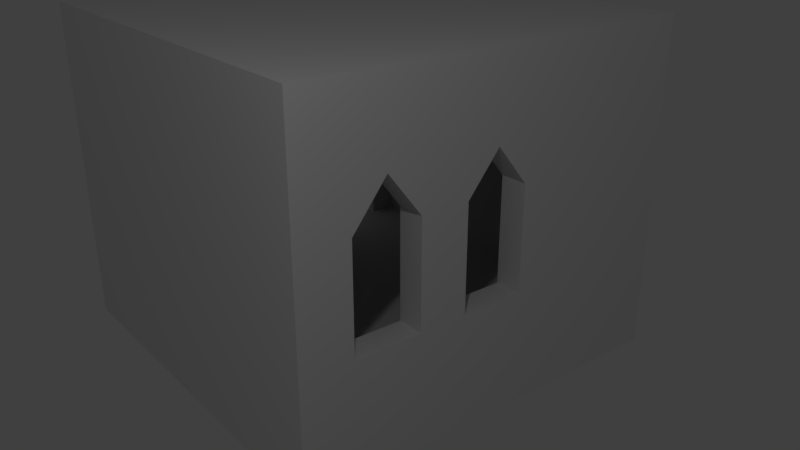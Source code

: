 # Source: room01.blend  (saved by Blender 2.78.0; exported with 4.5.12 LTS)
import bpy
from mathutils import Matrix  # noqa: F401  (used for matrix-valued properties, if any)

bpy.ops.wm.read_factory_settings(use_empty=True)
scene = bpy.context.scene
scene.name = 'Scene'

# ---- collections
col_collection_1 = bpy.data.collections.new('Collection 1'); scene.collection.children.link(col_collection_1)

# ---- materials (node trees are filled in below, after node groups)
mat_material = bpy.data.materials.new('Material')
mat_material.alpha_threshold = 0.0
mat_material.use_transparent_shadow = False
mat_material.roughness = 0.5
mat_material.line_color = (0.0, 0.0, 0.0, 1.0)

# ---- material node trees

# ---- world
world_world = bpy.data.worlds.new('World'); scene.world = world_world
world_world.color = (0.05088, 0.05088, 0.05088)
world_world.use_sun_shadow = False
world_world.sun_shadow_jitter_overblur = 0.0
world_world.cycles.sampling_method = 'MANUAL'

# ---- cameras
cam_camera = bpy.data.cameras.new('Camera')
cam_camera.clip_end = 100.0
cam_camera.lens = 35.0
cam_camera.sensor_width = 32.0
cam_camera.sensor_height = 18.0
cam_camera.ortho_scale = 7.314
cam_camera.dof.focus_distance = 0.0
cam_camera.dof.aperture_fstop = 128.0

# ---- lights
light_lamp = bpy.data.lights.new('Lamp', 'POINT')
light_lamp.transmission_factor = 0.0
light_lamp.cutoff_distance = 30.0
light_lamp.energy = 100.0
light_lamp.shadow_buffer_clip_start = 1.001
light_lamp.shadow_soft_size = 0.1
light_lamp.shadow_maximum_resolution = 0.006
light_lamp.use_absolute_resolution = True

# ---- meshes
me_cube = bpy.data.meshes.new('Cube')
me_cube.from_pydata([(1.0, 1.0, -1.0), (1.0, -1.0, -1.0), (-1.0, -1.0, -1.0), (-1.0, 1.0, -1.0), (1.0, -1.0, 1.0), (-1.0, -1.0, 1.0), (1.15, 1.0, -1.0), (1.15, -1.0, -1.0), (1.15, 1.0, 1.0), (1.15, -1.0, 1.0), (-1.0, -1.15, -1.0), (-1.0, -1.15, 1.0), (-1.15, -1.0, -1.0), (-1.15, 1.0, -1.0), (-1.15, 1.0, 1.0), (-1.15, -1.0, 1.0), (-1.15, -1.15, -1.0), (-1.15, -1.15, 1.0), (-1.0, 1.15, -1.0), (-1.0, 1.15, 1.0), (-1.15, 1.15, -1.0), (-1.15, 1.15, 1.0), (1.0, 1.15, -1.0), (1.0, 1.15, 1.0), (1.15, 1.15, -1.0), (1.15, 1.15, 1.0), (1.0, -1.15, -1.0), (1.0, -1.15, 1.0), (1.15, -1.15, -1.0), (1.15, -1.15, 1.0), (1.0, -1.0, 16.0), (-1.0, -1.0, 16.0), (1.15, 1.0, 16.0), (1.15, -1.0, 16.0), (-1.0, -1.15, 16.0), (-1.15, -1.0, 16.0), (-1.15, 1.0, 16.0), (-1.15, -1.15, 16.0), (-1.0, 1.15, 16.0), (-1.15, 1.15, 16.0), (1.0, 1.15, 16.0), (1.15, 1.15, 16.0), (1.15, -1.15, 16.0), (1.0, -1.15, 16.0), (1.0, 1.0, 18.0), (1.0, -1.0, 18.0), (-1.0, 1.0, 18.0), (-1.0, -1.0, 18.0), (1.15, 1.0, 18.0), (1.15, -1.0, 18.0), (-1.0, -1.15, 18.0), (-1.15, -1.0, 18.0), (-1.15, 1.0, 18.0), (-1.15, -1.15, 18.0), (-1.0, 1.15, 18.0), (-1.15, 1.15, 18.0), (1.0, 1.15, 18.0), (1.15, 1.15, 18.0), (1.15, -1.15, 18.0), (1.0, -1.15, 18.0), (-0.2261, -1.15, 1.0), (-0.8391, -1.15, 1.0), (-0.2261, -1.15, 16.0), (-0.8391, -1.15, 16.0), (-0.8391, -1.15, 11.37), (-0.2261, -1.15, 11.37), (-0.2261, -1.0, 1.0), (-0.8447, -1.0, 1.0), (-0.2261, -1.0, 16.0), (-0.8471, -1.0, 16.0), (-0.8391, -1.0, 11.37), (-0.2261, -1.0, 11.37), (0.8647, 1.15, 11.2), (1.0, 1.0, 1.0), (0.8647, 1.15, 1.0), (0.4959, 1.15, 11.2), (0.4959, 1.15, 16.0), (0.4959, 1.15, 1.0), (0.8647, 1.15, 16.0), (0.6803, 1.15, 13.56), (0.6803, 1.15, 16.0), (0.8647, 1.15, 5.421), (0.4959, 1.15, 5.421), (-0.1332, 1.15, 11.2), (0.226, 1.15, 11.2), (0.226, 1.15, 1.0), (-0.1332, 1.15, 1.0), (0.4959, 1.0, 1.0), (0.226, 1.15, 5.394), (-0.1332, 1.15, 5.394), (0.8647, 1.0, 11.2), (0.2268, 1.15, 16.0), (-0.1335, 1.15, 16.0), (0.8647, 1.0, 1.0), (0.6803, 1.0, 13.56), (0.04664, 1.15, 16.0), (0.04638, 1.15, 13.39), (1.0, 1.0, 16.0), (0.4959, 1.0, 11.2), (0.4959, 1.0, 5.421), (0.4959, 1.0, 16.0), (0.8647, 1.0, 16.0), (0.8647, 1.0, 5.421), (0.6803, 1.0, 16.0), (0.04638, 1.0, 13.39), (0.226, 1.0, 11.2), (0.226, 1.0, 1.0), (-0.1332, 1.0, 1.0), (-1.0, 1.0, 1.0), (0.226, 1.0, 5.394), (-0.1332, 1.0, 5.394), (-0.1332, 1.0, 11.2), (0.2268, 1.0, 16.0), (0.04664, 1.0, 16.0), (-0.1335, 1.0, 16.0), (-1.0, 1.0, 16.0), (-0.1351, -1.15, 16.0), (-0.1351, -1.15, 1.0), (1.0, -1.15, 3.859), (1.0, -1.15, 9.641), (-0.1351, -1.15, 3.859), (-0.1351, -1.15, 9.641), (0.2587, -1.15, 3.859), (0.2587, -1.15, 9.641), (0.8232, -1.151, 3.859), (0.8232, -1.151, 9.641), (0.2587, -1.597, 3.859), (0.2587, -1.597, 9.641), (0.8232, -1.598, 3.859), (0.8232, -1.598, 9.641), (-0.1352, -1.0, 1.0), (-0.1352, -1.0, 16.0), (1.0, -1.0, 4.109), (1.0, -1.0, 9.378), (-0.1352, -1.0, 4.109), (-0.1352, -1.0, 9.378), (0.796, -1.001, 4.109), (0.796, -1.001, 9.378), (0.2827, -1.0, 4.109), (0.2827, -1.0, 9.378), (0.796, -1.575, 4.109), (0.796, -1.575, 9.378), (0.2827, -1.574, 4.109), (0.2827, -1.574, 9.378)], [(5, 11), (63, 69), (62, 68)], [(0, 1, 2, 3), (73, 108, 5, 67, 66, 130, 4), (38, 39, 55, 54), (33, 32, 48, 49), (27, 4, 132, 133, 30, 43, 119, 118), (1, 7, 28, 26), (6, 8, 9, 7), (27, 26, 28, 29), (1, 0, 6, 7), (23, 74, 93, 73), (26, 27, 117, 60, 61, 11, 10), (2, 1, 26, 10), (2, 10, 16, 12), (23, 22, 18, 19, 86, 85, 77, 74), (27, 29, 42, 43, 119, 118), (8, 6, 24, 25), (0, 3, 18, 22), (12, 15, 14, 13), (3, 13, 20, 18), (3, 2, 12, 13), (22, 23, 25, 24), (15, 12, 16, 17), (10, 11, 17, 16), (19, 21, 39, 38), (19, 18, 20, 21), (70, 67, 5, 31, 69), (13, 14, 21, 20), (25, 23, 40, 41), (6, 0, 22, 24), (7, 9, 29, 28), (31, 115, 46, 47), (43, 42, 58, 59), (40, 78, 80, 76, 91, 95, 92, 38, 54, 56), (14, 15, 35, 36), (15, 17, 37, 35), (5, 108, 115, 31), (15, 5, 31, 35), (29, 9, 33, 42), (17, 11, 34, 37), (8, 25, 41, 32), (21, 14, 36, 39), (44, 45, 49, 48), (47, 46, 52, 51), (45, 47, 50, 59), (46, 44, 56, 54), (50, 47, 51, 53), (52, 46, 54, 55), (44, 48, 57, 56), (49, 45, 59, 58), (42, 33, 49, 58), (115, 38, 54, 46), (36, 35, 51, 52), (97, 30, 45, 44), (39, 36, 52, 55), (34, 63, 62, 116, 43, 59, 50), (41, 40, 56, 57), (35, 31, 47, 51), (43, 30, 45, 59), (40, 97, 44, 56), (35, 37, 53, 51), (32, 41, 57, 48), (37, 34, 50, 53), (30, 131, 68, 69, 31, 115, 97), (47, 45, 44, 46), (64, 65, 62, 63), (70, 64, 61, 67), (69, 68, 71, 70), (61, 60, 66, 67), (65, 64, 70, 71), (60, 65, 71, 66), (109, 106, 87, 99, 98, 100, 112, 105), (87, 93, 102, 99), (74, 77, 87, 93), (76, 80, 103, 100), (19, 38, 115, 108), (100, 98, 94, 103), (94, 90, 101, 103), (86, 19, 108, 107), (107, 106, 109, 110), (81, 102, 90, 72), (89, 110, 109, 88), (108, 107, 110, 111, 114, 115), (85, 86, 107, 106), (104, 105, 112, 113), (72, 90, 94, 79), (113, 114, 111, 104), (73, 97, 101, 90, 102, 93), (82, 99, 102, 81), (91, 76, 100, 112), (78, 40, 97, 101), (95, 91, 112, 113), (40, 23, 73, 97), (92, 95, 113, 114), (96, 104, 111, 83), (38, 92, 114, 115), (79, 94, 98, 75), (88, 109, 105, 84), (75, 98, 99, 82), (84, 105, 104, 96), (80, 78, 101, 103), (83, 111, 110, 89), (77, 85, 106, 87), (23, 74, 81, 72, 78, 40), (80, 78, 72, 79), (79, 75, 76, 80), (74, 77, 82, 81), (75, 82, 77, 85, 88, 84, 91, 76), (95, 91, 84, 96), (96, 83, 92, 95), (85, 86, 89, 88), (86, 19, 38, 92, 83, 89), (61, 64, 63, 34, 11), (62, 65, 60, 117, 120, 121, 116), (123, 125, 119, 43, 116, 121), (117, 27, 118, 124, 122, 120), (120, 122, 123, 121), (123, 122, 126, 127), (124, 118, 119, 125), (126, 128, 129, 127), (125, 123, 127, 129), (124, 125, 129, 128), (122, 124, 128, 126), (66, 71, 68, 131, 135, 134, 130), (137, 139, 135, 131, 30, 133), (4, 130, 134, 138, 136, 132), (132, 136, 137, 133), (138, 134, 135, 139), (137, 136, 140, 141), (139, 137, 141, 143), (138, 139, 143, 142), (136, 138, 142, 140), (141, 140, 142, 143), (132, 133, 30, 97, 73, 4), (9, 8, 32, 33)])
me_cube.materials.append(mat_material)
me_cube.use_remesh_preserve_volume = False
me_cube.use_remesh_preserve_attributes = False
me_cube.use_mirror_vertex_groups = False
me_cube.update()

# ---- objects
ob_cube = bpy.data.objects.new('Cube', me_cube)
ob_lamp = bpy.data.objects.new('Lamp', light_lamp)
ob_camera = bpy.data.objects.new('Camera', cam_camera)

# ---- transforms, parenting, visibility, modifiers, constraints
ob_cube.location = (0.0, 0.0, 0.2)
ob_cube.scale = (2.0, 2.0, 0.2)
ob_cube.lock_rotations_4d = False
ob_cube.empty_display_type = 'ARROWS'
ob_cube.lineart.crease_threshold = 0.0
ob_lamp.location = (4.076, 5.447, 6.859)
ob_lamp.rotation_euler = (0.6503, 0.05522, 1.866)
ob_lamp.lock_rotations_4d = False
ob_lamp.empty_display_type = 'ARROWS'
ob_lamp.color = (0.0, 0.0, 0.0, 0.0)
ob_lamp.lineart.crease_threshold = 0.0
ob_camera.location = (5.436, 7.576, 5.344)
ob_camera.rotation_euler = (1.162, -1.062e-05, 2.469)
ob_camera.lock_rotations_4d = False
ob_camera.empty_display_type = 'ARROWS'
ob_camera.color = (0.0, 0.0, 0.0, 0.0)
ob_camera.display_type = 'WIRE'
ob_camera.lineart.crease_threshold = 0.0

# ---- collection membership
col_collection_1.objects.link(ob_cube)
col_collection_1.objects.link(ob_lamp)
col_collection_1.objects.link(ob_camera)

# ---- scene / render settings (as saved in the file)
scene.camera = ob_camera
scene.frame_start = 1; scene.frame_end = 250; scene.frame_set(1)
scene.render.engine = 'BLENDER_EEVEE_NEXT'
scene.render.resolution_percentage = 50
scene.render.dither_intensity = 0.0
scene.cycles.use_denoising = False
scene.cycles.samples = 128
scene.cycles.sampling_pattern = 'TABULATED_SOBOL'
scene.cycles.light_sampling_threshold = 0.0
scene.cycles.use_adaptive_sampling = False
scene.cycles.use_light_tree = False
scene.cycles.blur_glossy = 0.0
scene.cycles.sample_clamp_indirect = 0.0
scene.view_settings.view_transform = 'Standard'
bpy.context.view_layer.update()
